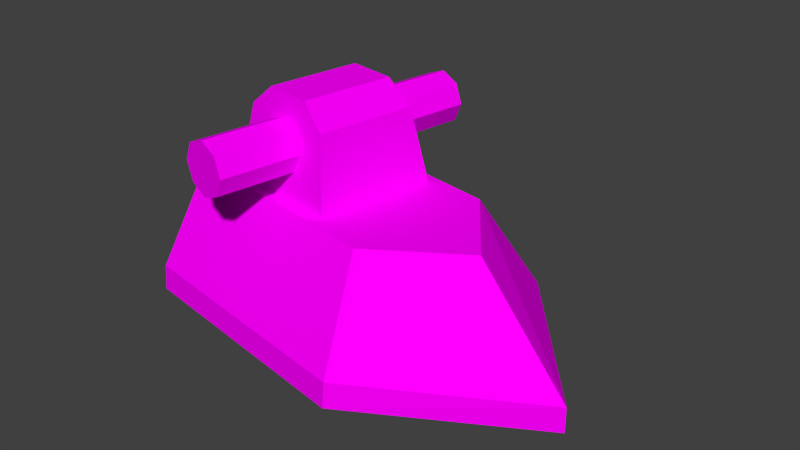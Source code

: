 # Source: npc_repairbot_gib4.blend  (saved by Blender 2.76.0; exported with 4.5.12 LTS)
import bpy
from mathutils import Matrix  # noqa: F401  (used for matrix-valued properties, if any)

bpy.ops.wm.read_factory_settings(use_empty=True)
scene = bpy.context.scene
scene.name = 'Scene'

# ---- collections
col_collection_1 = bpy.data.collections.new('Collection 1'); scene.collection.children.link(col_collection_1)

# ---- images (referenced by path relative to the original .blend; pixels are not part of the script)
import os
ASSET_DIR = os.environ.get("B2B_ASSET_DIR", "")  # directory of the original .blend (textures are referenced by path, not embedded)
HERE = os.path.dirname(os.path.abspath(__file__))  # packed textures are extracted next to this script under _unpacked/

def load_image(name, relpath, width, height, colorspace="sRGB"):
    """Load a texture the original file referenced (path relative to the .blend, or extracted next to this script)."""
    p = next((c for c in (os.path.join(HERE, relpath), os.path.join(ASSET_DIR, relpath)) if relpath and os.path.exists(c)), "")
    if p:
        img = bpy.data.images.load(p, check_existing=True)
        img.name = name
    else:  # same state as the original file: an image datablock whose file is absent (Cycles renders it pink)
        img = bpy.data.images.new(name, width, height)
        img.source = "FILE"
        img.filepath = "//" + (relpath or name)
    img.colorspace_settings.name = colorspace
    return img
img_npc_repair_bot_png = load_image('npc_repair_bot.png', 'npc_repair_bot.png', 1024, 1024, 'sRGB')

# ---- materials (node trees are filled in below, after node groups)
mat_npc_repairbot_material = bpy.data.materials.new('npc_repairbot_material')
mat_npc_repairbot_material.alpha_threshold = 0.0
mat_npc_repairbot_material.roughness = 0.5

# ---- material node trees
mat_npc_repairbot_material.use_nodes = True; mat_npc_repairbot_material.node_tree.nodes.clear()
_N = mat_npc_repairbot_material.node_tree.nodes; _L = mat_npc_repairbot_material.node_tree.links
n0 = _N.new('ShaderNodeOutputMaterial'); n0.name = 'Material Output'; n0.location = (300, 300)
n1 = _N.new('ShaderNodeBsdfDiffuse'); n1.name = 'Diffuse BSDF'; n1.location = (10, 300)
n2 = _N.new('ShaderNodeTexImage'); n2.name = 'Image Texture'; n2.location = (-180, 300)
n2.width = 140
n2.image = img_npc_repair_bot_png
_L.new(n1.outputs[0], n0.inputs[0])
_L.new(n2.outputs[0], n1.inputs[0])
n0.is_active_output = True

# ---- world
world_world = bpy.data.worlds.new('World'); scene.world = world_world
world_world.color = (0.05088, 0.05088, 0.05088)
world_world.use_sun_shadow = False
world_world.sun_shadow_jitter_overblur = 0.0
world_world.cycles.sampling_method = 'NONE'
world_world.cycles.sample_map_resolution = 256

# ---- meshes
me_npc_repairbot_mesh_001 = bpy.data.meshes.new('npc_repairbot_mesh.001')
me_npc_repairbot_mesh_001.from_pydata([(0.6601, -0.08609, 7.661e-05), (0.6601, -0.0483, 0.08035), (0.6601, 0.08609, 7.661e-05), (0.6601, 0.0483, 0.08035), (0.8322, -0.08609, 7.661e-05), (0.8143, -0.0483, 0.08035), (0.8322, 0.08609, 7.661e-05), (0.8143, 0.0483, 0.08035), (0.6601, 0.0, 0.08035), (0.6601, 0.0, 7.661e-05), (0.8657, 0.0, 0.08035), (0.934, 0.0, 7.661e-05), (0.6601, -0.08477, 0.01689), (0.6601, 0.08477, 0.01689), (0.8322, 0.08477, 0.01689), (0.8322, -0.08477, 0.01689), (0.934, 0.0, 0.01689), (0.6601, 0.0, 0.01689), (0.6902, 0.04169, 0.07917), (0.7754, 0.04169, 0.07917), (0.6902, -0.04116, 0.07917), (0.7754, -0.04116, 0.07917), (0.6987, 0.03375, 0.1295), (0.7162, 0.03142, 0.1443), (0.7494, 0.03142, 0.1443), (0.7669, 0.03375, 0.1295), (0.7162, -0.03178, 0.1441), (0.6987, -0.03392, 0.1293), (0.7669, -0.03392, 0.1293), (0.7494, -0.03178, 0.1441), (0.733, 0.09147, 0.1305), (0.733, -0.09147, 0.1305), (0.7456, 0.09147, 0.1249), (0.7456, -0.09147, 0.1249), (0.7505, 0.09147, 0.112), (0.7505, -0.09147, 0.112), (0.7449, 0.09147, 0.09945), (0.7449, -0.09147, 0.09945), (0.7321, 0.09147, 0.0945), (0.7321, -0.09147, 0.0945), (0.7195, 0.09147, 0.1001), (0.7195, -0.09147, 0.1001), (0.7145, 0.09147, 0.113), (0.7145, -0.09147, 0.113), (0.7201, 0.09147, 0.1255), (0.7201, -0.09147, 0.1255)], [], [(17, 13, 2, 9), (13, 14, 6, 2), (16, 15, 4, 11), (15, 12, 0, 4), (9, 2, 6, 11), (10, 7, 3, 8), (5, 10, 8, 1), (0, 9, 11, 4), (14, 16, 11, 6), (12, 17, 9, 0), (1, 8, 17, 12), (7, 10, 16, 14), (5, 1, 12, 15), (10, 5, 15, 16), (3, 7, 14, 13), (8, 3, 13, 17), (26, 29, 24, 23), (28, 29, 26, 27, 20, 21), (22, 23, 24, 25, 19, 18), (18, 19, 21, 20), (25, 28, 21, 19), (24, 29, 28, 25), (26, 23, 22, 27), (27, 22, 18, 20), (30, 31, 33, 32), (32, 33, 35, 34), (34, 35, 37, 36), (36, 37, 39, 38), (38, 39, 41, 40), (40, 41, 43, 42), (33, 31, 45, 43, 41, 39, 37, 35), (44, 45, 31, 30), (42, 43, 45, 44), (30, 32, 34, 36, 38, 40, 42, 44)])
_uv = me_npc_repairbot_mesh_001.uv_layers.new(name='UVMap')
_uv.uv.foreach_set('vector', [0.06998, 0.9366, 0.08792, 0.9366, 0.08792, 0.9187, 0.06998, 0.9187, 0.05205, 0.9366, 0.08792, 0.9366, 0.08792, 0.9187, 0.05205, 0.9187, 0.03412, 0.9366, 0.01619, 0.9366, 0.01619, 0.9187, 0.03412, 0.9187, 0.05205, 0.9366, 0.01619, 0.9366, 0.01619, 0.9187, 0.05205, 0.9187, 0.0223, 0.6835, 0.0223, 0.7014, 0.05816, 0.7014, 0.05816, 0.6835, 0.05205, 0.9725, 0.05205, 0.9904, 0.01619, 0.9904, 0.01619, 0.9725, 0.05205, 0.9546, 0.05205, 0.9725, 0.01619, 0.9725, 0.01619, 0.9546, 0.0223, 0.6655, 0.0223, 0.6835, 0.05816, 0.6835, 0.05816, 0.6655, 0.05205, 0.9366, 0.03412, 0.9366, 0.03412, 0.9187, 0.05205, 0.9187, 0.05205, 0.9366, 0.06998, 0.9366, 0.06998, 0.9187, 0.05205, 0.9187, 0.05205, 0.9546, 0.06998, 0.9546, 0.06998, 0.9366, 0.05205, 0.9366, 0.05205, 0.9546, 0.03412, 0.9546, 0.03412, 0.9366, 0.05205, 0.9366, 0.05205, 0.9546, 0.01619, 0.9546, 0.01619, 0.9366, 0.05205, 0.9366, 0.03412, 0.9546, 0.01619, 0.9546, 0.01619, 0.9366, 0.03412, 0.9366, 0.05205, 0.9546, 0.08792, 0.9546, 0.08792, 0.9366, 0.05205, 0.9366, 0.06998, 0.9546, 0.08792, 0.9546, 0.08792, 0.9366, 0.06998, 0.9366, 0.4457, 0.7577, 0.4457, 0.7954, 0.3738, 0.7954, 0.3738, 0.7577, 0.4457, 0.7961, 0.4286, 0.8124, 0.3909, 0.8124, 0.3738, 0.7961, 0.3738, 0.7406, 0.4457, 0.7406, 0.3738, 0.7961, 0.3909, 0.8124, 0.4286, 0.8124, 0.4457, 0.7961, 0.4457, 0.7406, 0.3738, 0.7406, 0.3738, 0.7406, 0.3738, 0.8124, 0.4457, 0.8124, 0.4457, 0.7406, 0.3738, 0.7961, 0.4457, 0.7961, 0.4457, 0.7406, 0.3738, 0.7406, 0.3738, 0.7954, 0.4457, 0.7954, 0.4457, 0.7961, 0.3738, 0.7961, 0.4457, 0.7577, 0.3738, 0.7577, 0.3738, 0.7406, 0.4457, 0.7406, 0.4457, 0.7961, 0.3738, 0.7961, 0.3738, 0.7406, 0.4457, 0.7406, 0.8238, 0.6061, 0.8238, 0.5739, 0.828, 0.5739, 0.828, 0.6061, 0.8109, 0.5837, 0.7786, 0.5837, 0.7786, 0.5796, 0.8109, 0.5796, 0.8109, 0.5796, 0.7786, 0.5796, 0.7786, 0.5755, 0.8109, 0.5755, 0.828, 0.6061, 0.828, 0.5739, 0.8238, 0.5739, 0.8238, 0.6061, 0.8238, 0.6061, 0.8238, 0.5739, 0.8197, 0.5739, 0.8197, 0.6061, 0.8109, 0.5755, 0.7786, 0.5755, 0.7786, 0.5796, 0.8109, 0.5796, 0.828, 0.6307, 0.8238, 0.6324, 0.8197, 0.6307, 0.818, 0.6265, 0.8197, 0.6224, 0.8238, 0.6207, 0.828, 0.6224, 0.8297, 0.6265, 0.8197, 0.6061, 0.8197, 0.5739, 0.8238, 0.5739, 0.8238, 0.6061, 0.8109, 0.5796, 0.7786, 0.5796, 0.7786, 0.5837, 0.8109, 0.5837, 0.8238, 0.6324, 0.828, 0.6307, 0.8297, 0.6265, 0.828, 0.6224, 0.8238, 0.6207, 0.8197, 0.6224, 0.818, 0.6265, 0.8197, 0.6307])
me_npc_repairbot_mesh_001.materials.append(mat_npc_repairbot_material)
me_npc_repairbot_mesh_001.use_remesh_preserve_volume = False
me_npc_repairbot_mesh_001.use_remesh_preserve_attributes = False
me_npc_repairbot_mesh_001.use_mirror_vertex_groups = False
me_npc_repairbot_mesh_001.use_paint_bone_selection = False
me_npc_repairbot_mesh_001.use_paint_mask = True
me_npc_repairbot_mesh_001.update()
arm_armature = bpy.data.armatures.new('Armature')  # bones are not reproduced

# ---- objects
ob_armature = bpy.data.objects.new('Armature', arm_armature)
ob_npc_repairbot_foot_005 = bpy.data.objects.new('npc_repairbot.foot.005', me_npc_repairbot_mesh_001)

# ---- transforms, parenting, visibility, modifiers, constraints
ob_armature.location = (9.839e-17, 0.7759, 0.4431)
ob_armature.rotation_euler = (1.571, 2.22e-16, 2.22e-16)
ob_armature.hide_viewport = True
ob_armature.show_in_front = True
ob_armature.lineart.crease_threshold = 0.0
ob_npc_repairbot_foot_005.location = (0.001708, -0.2014, 0.0)
ob_npc_repairbot_foot_005.rotation_euler = (0.0, -0.0, -0.1745)
ob_npc_repairbot_foot_005.lineart.crease_threshold = 0.0

# ---- collection membership
col_collection_1.objects.link(ob_armature)
col_collection_1.objects.link(ob_npc_repairbot_foot_005)

# ---- scene / render settings (as saved in the file)
scene.frame_start = 1; scene.frame_end = 180; scene.frame_set(2)
scene.render.engine = 'CYCLES'
scene.render.resolution_percentage = 50
scene.render.dither_intensity = 0.0
scene.cycles.use_denoising = False
scene.cycles.samples = 10
scene.cycles.sampling_pattern = 'TABULATED_SOBOL'
scene.cycles.light_sampling_threshold = 0.0
scene.cycles.use_adaptive_sampling = False
scene.cycles.use_light_tree = False
scene.cycles.blur_glossy = 0.0
scene.cycles.pixel_filter_type = 'GAUSSIAN'
scene.cycles.sample_clamp_indirect = 0.0
scene.view_settings.view_transform = 'Standard'
bpy.context.view_layer.update()

# ---- added for rendering (the .blend has no active camera and no usable light): camera, sun
cam_auto = bpy.data.cameras.new('AutoCamera')
cam_auto.lens = 50.0
cam_auto.sensor_width = 36.0
cam_auto.clip_end = 1000.0
ob_auto_camera = bpy.data.objects.new('AutoCamera', cam_auto)
scene.collection.objects.link(ob_auto_camera)
ob_auto_camera.location = (1.16089, -0.788854, 0.371567)
ob_auto_camera.rotation_euler = (1.09748, -7.21219e-08, 0.694738)
scene.camera = ob_auto_camera
light_auto_sun = bpy.data.lights.new('AutoSun', 'SUN')
light_auto_sun.energy = 3.0
light_auto_sun.angle = 0.0523599
ob_auto_sun = bpy.data.objects.new('AutoSun', light_auto_sun)
scene.collection.objects.link(ob_auto_sun)
ob_auto_sun.rotation_euler = (0.872665, 0.174533, 0.523599)
bpy.context.view_layer.update()
